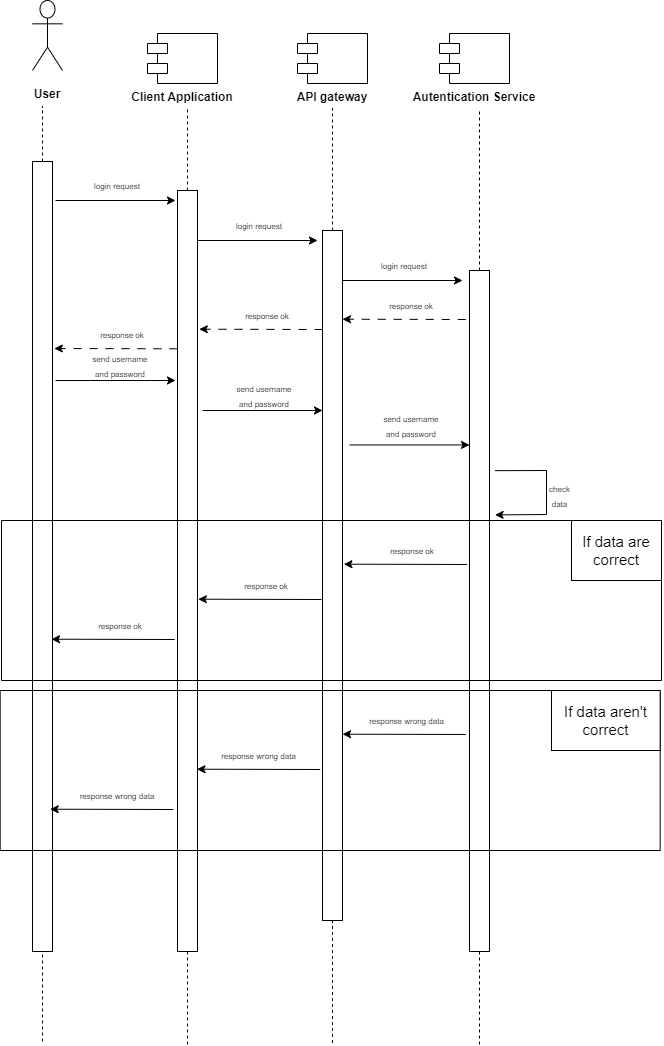

The diagram above was exported from draw.io. Its source (the exported page's mxGraphModel, read from the mxfile embedded in the PNG):
<mxGraphModel dx="791" dy="414" grid="1" gridSize="10" guides="1" tooltips="1" connect="1" arrows="1" fold="1" page="1" pageScale="1" pageWidth="827" pageHeight="1169" math="0" shadow="0">
  <root>
    <mxCell id="0" />
    <mxCell id="1" parent="0" />
    <mxCell id="q78VYpx8bEgGCeJ_WoOf-2" value="" style="endArrow=none;html=1;rounded=0;entryX=0.5;entryY=1;entryDx=0;entryDy=0;startArrow=none;dashed=1;exitX=0.5;exitY=0;exitDx=0;exitDy=0;" parent="1" edge="1" source="b-Nza8oFIFcBlEVP0ZLp-49">
      <mxGeometry width="50" height="50" relative="1" as="geometry">
        <mxPoint x="90" y="200" as="sourcePoint" />
        <mxPoint x="60" y="146" as="targetPoint" />
      </mxGeometry>
    </mxCell>
    <mxCell id="b-Nza8oFIFcBlEVP0ZLp-38" value="" style="shape=umlActor;verticalLabelPosition=bottom;verticalAlign=top;html=1;outlineConnect=0;fontSize=26;" parent="1" vertex="1">
      <mxGeometry x="50" y="40" width="30" height="70" as="geometry" />
    </mxCell>
    <mxCell id="b-Nza8oFIFcBlEVP0ZLp-49" value="" style="rounded=0;whiteSpace=wrap;html=1;" parent="1" vertex="1">
      <mxGeometry x="50" y="201" width="20" height="790" as="geometry" />
    </mxCell>
    <mxCell id="FpuJo9nRhtc_JjZCmEn4-20" value="" style="endArrow=none;html=1;rounded=0;fontSize=12;entryX=0.5;entryY=1;entryDx=0;entryDy=0;dashed=1;" parent="1" target="b-Nza8oFIFcBlEVP0ZLp-49" edge="1">
      <mxGeometry width="50" height="50" relative="1" as="geometry">
        <mxPoint x="60" y="1081" as="sourcePoint" />
        <mxPoint x="370" y="661" as="targetPoint" />
      </mxGeometry>
    </mxCell>
    <mxCell id="QtVj-MwnM9_QKQC0uPUd-3" value="" style="shape=module;align=left;spacingLeft=20;align=center;verticalAlign=top;" vertex="1" parent="1">
      <mxGeometry x="165" y="73" width="70" height="50" as="geometry" />
    </mxCell>
    <mxCell id="QtVj-MwnM9_QKQC0uPUd-8" value="Client Application" style="text;align=center;fontStyle=1;verticalAlign=middle;spacingLeft=3;spacingRight=3;strokeColor=none;rotatable=0;points=[[0,0.5],[1,0.5]];portConstraint=eastwest;" vertex="1" parent="1">
      <mxGeometry x="160" y="123" width="80" height="26" as="geometry" />
    </mxCell>
    <mxCell id="QtVj-MwnM9_QKQC0uPUd-9" value="User" style="text;align=center;fontStyle=1;verticalAlign=middle;spacingLeft=3;spacingRight=3;strokeColor=none;rotatable=0;points=[[0,0.5],[1,0.5]];portConstraint=eastwest;" vertex="1" parent="1">
      <mxGeometry x="25" y="120" width="80" height="26" as="geometry" />
    </mxCell>
    <mxCell id="QtVj-MwnM9_QKQC0uPUd-10" value="" style="shape=module;align=left;spacingLeft=20;align=center;verticalAlign=top;" vertex="1" parent="1">
      <mxGeometry x="315" y="73" width="70" height="50" as="geometry" />
    </mxCell>
    <mxCell id="QtVj-MwnM9_QKQC0uPUd-11" value="API gateway" style="text;align=center;fontStyle=1;verticalAlign=middle;spacingLeft=3;spacingRight=3;strokeColor=none;rotatable=0;points=[[0,0.5],[1,0.5]];portConstraint=eastwest;" vertex="1" parent="1">
      <mxGeometry x="310" y="123" width="80" height="26" as="geometry" />
    </mxCell>
    <mxCell id="QtVj-MwnM9_QKQC0uPUd-12" value="" style="endArrow=none;html=1;rounded=0;entryX=0.5;entryY=1;entryDx=0;entryDy=0;startArrow=none;dashed=1;exitX=0.5;exitY=0;exitDx=0;exitDy=0;" edge="1" parent="1" source="QtVj-MwnM9_QKQC0uPUd-13">
      <mxGeometry width="50" height="50" relative="1" as="geometry">
        <mxPoint x="203.39024390243867" y="209.00000000000023" as="sourcePoint" />
        <mxPoint x="204.99999999999955" y="149.00000000000023" as="targetPoint" />
      </mxGeometry>
    </mxCell>
    <mxCell id="QtVj-MwnM9_QKQC0uPUd-13" value="" style="rounded=0;whiteSpace=wrap;html=1;" vertex="1" parent="1">
      <mxGeometry x="195" y="230" width="20" height="761" as="geometry" />
    </mxCell>
    <mxCell id="QtVj-MwnM9_QKQC0uPUd-14" value="" style="endArrow=none;html=1;rounded=0;fontSize=12;entryX=0.5;entryY=1;entryDx=0;entryDy=0;dashed=1;" edge="1" parent="1" target="QtVj-MwnM9_QKQC0uPUd-13">
      <mxGeometry width="50" height="50" relative="1" as="geometry">
        <mxPoint x="204.99999999999955" y="1084" as="sourcePoint" />
        <mxPoint x="515" y="664" as="targetPoint" />
      </mxGeometry>
    </mxCell>
    <mxCell id="QtVj-MwnM9_QKQC0uPUd-15" value="" style="endArrow=none;html=1;rounded=0;entryX=0.5;entryY=1;entryDx=0;entryDy=0;startArrow=none;dashed=1;exitX=0.5;exitY=0;exitDx=0;exitDy=0;" edge="1" parent="1" source="QtVj-MwnM9_QKQC0uPUd-16">
      <mxGeometry width="50" height="50" relative="1" as="geometry">
        <mxPoint x="348.39024390243867" y="207.50000000000023" as="sourcePoint" />
        <mxPoint x="349.99999999999955" y="147.50000000000023" as="targetPoint" />
      </mxGeometry>
    </mxCell>
    <mxCell id="QtVj-MwnM9_QKQC0uPUd-16" value="" style="rounded=0;whiteSpace=wrap;html=1;" vertex="1" parent="1">
      <mxGeometry x="340" y="270" width="20" height="690" as="geometry" />
    </mxCell>
    <mxCell id="QtVj-MwnM9_QKQC0uPUd-17" value="" style="endArrow=none;html=1;rounded=0;fontSize=12;entryX=0.5;entryY=1;entryDx=0;entryDy=0;dashed=1;" edge="1" parent="1" target="QtVj-MwnM9_QKQC0uPUd-16">
      <mxGeometry width="50" height="50" relative="1" as="geometry">
        <mxPoint x="349.99999999999955" y="1082.5" as="sourcePoint" />
        <mxPoint x="660" y="662.5" as="targetPoint" />
      </mxGeometry>
    </mxCell>
    <mxCell id="QtVj-MwnM9_QKQC0uPUd-18" value="" style="shape=module;align=left;spacingLeft=20;align=center;verticalAlign=top;" vertex="1" parent="1">
      <mxGeometry x="457" y="73" width="70" height="50" as="geometry" />
    </mxCell>
    <mxCell id="QtVj-MwnM9_QKQC0uPUd-19" value="Autentication Service" style="text;align=center;fontStyle=1;verticalAlign=middle;spacingLeft=3;spacingRight=3;strokeColor=none;rotatable=0;points=[[0,0.5],[1,0.5]];portConstraint=eastwest;" vertex="1" parent="1">
      <mxGeometry x="452" y="123" width="80" height="26" as="geometry" />
    </mxCell>
    <mxCell id="QtVj-MwnM9_QKQC0uPUd-22" value="" style="endArrow=none;html=1;rounded=0;entryX=0.5;entryY=1;entryDx=0;entryDy=0;startArrow=none;dashed=1;exitX=0.5;exitY=0;exitDx=0;exitDy=0;" edge="1" parent="1" source="QtVj-MwnM9_QKQC0uPUd-23">
      <mxGeometry width="50" height="50" relative="1" as="geometry">
        <mxPoint x="495.39024390243867" y="209.00000000000023" as="sourcePoint" />
        <mxPoint x="496.99999999999955" y="149.00000000000023" as="targetPoint" />
      </mxGeometry>
    </mxCell>
    <mxCell id="QtVj-MwnM9_QKQC0uPUd-23" value="" style="rounded=0;whiteSpace=wrap;html=1;" vertex="1" parent="1">
      <mxGeometry x="487" y="310" width="20" height="681" as="geometry" />
    </mxCell>
    <mxCell id="QtVj-MwnM9_QKQC0uPUd-24" value="" style="endArrow=none;html=1;rounded=0;fontSize=12;entryX=0.5;entryY=1;entryDx=0;entryDy=0;dashed=1;" edge="1" parent="1" target="QtVj-MwnM9_QKQC0uPUd-23">
      <mxGeometry width="50" height="50" relative="1" as="geometry">
        <mxPoint x="496.99999999999955" y="1084" as="sourcePoint" />
        <mxPoint x="807" y="664" as="targetPoint" />
      </mxGeometry>
    </mxCell>
    <mxCell id="QtVj-MwnM9_QKQC0uPUd-28" value="" style="endArrow=classic;html=1;rounded=0;" edge="1" parent="1">
      <mxGeometry width="50" height="50" relative="1" as="geometry">
        <mxPoint x="73" y="240" as="sourcePoint" />
        <mxPoint x="193" y="240" as="targetPoint" />
      </mxGeometry>
    </mxCell>
    <mxCell id="QtVj-MwnM9_QKQC0uPUd-30" value="&lt;span style=&quot;font-size: 8px;&quot;&gt;login request&lt;/span&gt;" style="text;html=1;strokeColor=none;fillColor=none;align=center;verticalAlign=middle;whiteSpace=wrap;rounded=0;" vertex="1" parent="1">
      <mxGeometry x="105" y="210" width="60" height="30" as="geometry" />
    </mxCell>
    <mxCell id="QtVj-MwnM9_QKQC0uPUd-31" value="" style="endArrow=classic;html=1;rounded=0;" edge="1" parent="1">
      <mxGeometry width="50" height="50" relative="1" as="geometry">
        <mxPoint x="215" y="280" as="sourcePoint" />
        <mxPoint x="335" y="280" as="targetPoint" />
      </mxGeometry>
    </mxCell>
    <mxCell id="QtVj-MwnM9_QKQC0uPUd-32" value="&lt;span style=&quot;font-size: 8px;&quot;&gt;login request&lt;/span&gt;" style="text;html=1;strokeColor=none;fillColor=none;align=center;verticalAlign=middle;whiteSpace=wrap;rounded=0;" vertex="1" parent="1">
      <mxGeometry x="247" y="250" width="60" height="30" as="geometry" />
    </mxCell>
    <mxCell id="QtVj-MwnM9_QKQC0uPUd-33" value="" style="endArrow=classic;html=1;rounded=0;" edge="1" parent="1">
      <mxGeometry width="50" height="50" relative="1" as="geometry">
        <mxPoint x="360" y="320" as="sourcePoint" />
        <mxPoint x="480.0000000000001" y="320" as="targetPoint" />
      </mxGeometry>
    </mxCell>
    <mxCell id="QtVj-MwnM9_QKQC0uPUd-34" value="&lt;span style=&quot;font-size: 8px;&quot;&gt;login request&lt;/span&gt;" style="text;html=1;strokeColor=none;fillColor=none;align=center;verticalAlign=middle;whiteSpace=wrap;rounded=0;" vertex="1" parent="1">
      <mxGeometry x="392" y="290" width="60" height="30" as="geometry" />
    </mxCell>
    <mxCell id="QtVj-MwnM9_QKQC0uPUd-35" value="" style="endArrow=classic;html=1;rounded=0;fontSize=8;exitX=-0.018;exitY=0.2;exitDx=0;exitDy=0;exitPerimeter=0;entryX=1.172;entryY=0.199;entryDx=0;entryDy=0;entryPerimeter=0;dashed=1;dashPattern=8 8;" edge="1" parent="1">
      <mxGeometry width="50" height="50" relative="1" as="geometry">
        <mxPoint x="483.2000000000001" y="359" as="sourcePoint" />
        <mxPoint x="360.00000000000006" y="358.71000000000004" as="targetPoint" />
      </mxGeometry>
    </mxCell>
    <mxCell id="QtVj-MwnM9_QKQC0uPUd-37" value="&lt;span style=&quot;font-size: 8px;&quot;&gt;response ok&lt;/span&gt;" style="text;html=1;strokeColor=none;fillColor=none;align=center;verticalAlign=middle;whiteSpace=wrap;rounded=0;" vertex="1" parent="1">
      <mxGeometry x="398.56" y="330" width="60" height="30" as="geometry" />
    </mxCell>
    <mxCell id="QtVj-MwnM9_QKQC0uPUd-38" value="" style="endArrow=classic;html=1;rounded=0;fontSize=8;exitX=-0.018;exitY=0.2;exitDx=0;exitDy=0;exitPerimeter=0;entryX=1.172;entryY=0.199;entryDx=0;entryDy=0;entryPerimeter=0;dashed=1;dashPattern=8 8;" edge="1" parent="1">
      <mxGeometry width="50" height="50" relative="1" as="geometry">
        <mxPoint x="340.0000000000001" y="369" as="sourcePoint" />
        <mxPoint x="216.80000000000007" y="368.71000000000004" as="targetPoint" />
      </mxGeometry>
    </mxCell>
    <mxCell id="QtVj-MwnM9_QKQC0uPUd-39" value="&lt;span style=&quot;font-size: 8px;&quot;&gt;response ok&lt;/span&gt;" style="text;html=1;strokeColor=none;fillColor=none;align=center;verticalAlign=middle;whiteSpace=wrap;rounded=0;" vertex="1" parent="1">
      <mxGeometry x="255.36" y="340" width="60" height="30" as="geometry" />
    </mxCell>
    <mxCell id="QtVj-MwnM9_QKQC0uPUd-40" value="" style="endArrow=classic;html=1;rounded=0;fontSize=8;exitX=-0.018;exitY=0.2;exitDx=0;exitDy=0;exitPerimeter=0;entryX=1.172;entryY=0.199;entryDx=0;entryDy=0;entryPerimeter=0;dashed=1;dashPattern=8 8;" edge="1" parent="1">
      <mxGeometry width="50" height="50" relative="1" as="geometry">
        <mxPoint x="195.0000000000001" y="388.28999999999996" as="sourcePoint" />
        <mxPoint x="71.80000000000001" y="388" as="targetPoint" />
      </mxGeometry>
    </mxCell>
    <mxCell id="QtVj-MwnM9_QKQC0uPUd-41" value="&lt;span style=&quot;font-size: 8px;&quot;&gt;response ok&lt;/span&gt;" style="text;html=1;strokeColor=none;fillColor=none;align=center;verticalAlign=middle;whiteSpace=wrap;rounded=0;" vertex="1" parent="1">
      <mxGeometry x="110.36000000000001" y="359.28999999999996" width="60" height="30" as="geometry" />
    </mxCell>
    <mxCell id="QtVj-MwnM9_QKQC0uPUd-43" value="" style="endArrow=classic;html=1;rounded=0;" edge="1" parent="1">
      <mxGeometry width="50" height="50" relative="1" as="geometry">
        <mxPoint x="72.99999999999994" y="420" as="sourcePoint" />
        <mxPoint x="193" y="420" as="targetPoint" />
      </mxGeometry>
    </mxCell>
    <mxCell id="QtVj-MwnM9_QKQC0uPUd-44" value="&lt;span style=&quot;font-size: 8px;&quot;&gt;send username and password&lt;/span&gt;" style="text;html=1;strokeColor=none;fillColor=none;align=center;verticalAlign=middle;whiteSpace=wrap;rounded=0;" vertex="1" parent="1">
      <mxGeometry x="107.56" y="390" width="60" height="30" as="geometry" />
    </mxCell>
    <mxCell id="QtVj-MwnM9_QKQC0uPUd-45" value="" style="endArrow=classic;html=1;rounded=0;" edge="1" parent="1">
      <mxGeometry width="50" height="50" relative="1" as="geometry">
        <mxPoint x="220" y="450" as="sourcePoint" />
        <mxPoint x="340" y="450" as="targetPoint" />
      </mxGeometry>
    </mxCell>
    <mxCell id="QtVj-MwnM9_QKQC0uPUd-46" value="&lt;span style=&quot;font-size: 8px;&quot;&gt;send username and password&lt;/span&gt;" style="text;html=1;strokeColor=none;fillColor=none;align=center;verticalAlign=middle;whiteSpace=wrap;rounded=0;" vertex="1" parent="1">
      <mxGeometry x="252" y="420" width="60" height="30" as="geometry" />
    </mxCell>
    <mxCell id="QtVj-MwnM9_QKQC0uPUd-47" value="" style="endArrow=classic;html=1;rounded=0;" edge="1" parent="1">
      <mxGeometry width="50" height="50" relative="1" as="geometry">
        <mxPoint x="367" y="484.44" as="sourcePoint" />
        <mxPoint x="487" y="484.44" as="targetPoint" />
      </mxGeometry>
    </mxCell>
    <mxCell id="QtVj-MwnM9_QKQC0uPUd-48" value="&lt;span style=&quot;font-size: 8px;&quot;&gt;send username and password&lt;/span&gt;" style="text;html=1;strokeColor=none;fillColor=none;align=center;verticalAlign=middle;whiteSpace=wrap;rounded=0;" vertex="1" parent="1">
      <mxGeometry x="399" y="450" width="60" height="30" as="geometry" />
    </mxCell>
    <mxCell id="QtVj-MwnM9_QKQC0uPUd-52" value="" style="endArrow=classic;html=1;rounded=0;fontSize=8;exitX=-0.018;exitY=0.2;exitDx=0;exitDy=0;exitPerimeter=0;entryX=1.172;entryY=0.199;entryDx=0;entryDy=0;entryPerimeter=0;" edge="1" parent="1">
      <mxGeometry width="50" height="50" relative="1" as="geometry">
        <mxPoint x="484.6000000000001" y="603.98" as="sourcePoint" />
        <mxPoint x="361.40000000000003" y="603.69" as="targetPoint" />
      </mxGeometry>
    </mxCell>
    <mxCell id="QtVj-MwnM9_QKQC0uPUd-53" value="&lt;span style=&quot;font-size: 8px;&quot;&gt;response ok&lt;/span&gt;" style="text;html=1;strokeColor=none;fillColor=none;align=center;verticalAlign=middle;whiteSpace=wrap;rounded=0;" vertex="1" parent="1">
      <mxGeometry x="399.96000000000004" y="574.98" width="60" height="30" as="geometry" />
    </mxCell>
    <mxCell id="QtVj-MwnM9_QKQC0uPUd-54" value="" style="endArrow=classic;html=1;rounded=0;fontSize=8;exitX=-0.018;exitY=0.2;exitDx=0;exitDy=0;exitPerimeter=0;entryX=1.172;entryY=0.199;entryDx=0;entryDy=0;entryPerimeter=0;" edge="1" parent="1">
      <mxGeometry width="50" height="50" relative="1" as="geometry">
        <mxPoint x="339.00000000000006" y="639" as="sourcePoint" />
        <mxPoint x="215.8" y="638.71" as="targetPoint" />
      </mxGeometry>
    </mxCell>
    <mxCell id="QtVj-MwnM9_QKQC0uPUd-55" value="&lt;span style=&quot;font-size: 8px;&quot;&gt;response ok&lt;/span&gt;" style="text;html=1;strokeColor=none;fillColor=none;align=center;verticalAlign=middle;whiteSpace=wrap;rounded=0;" vertex="1" parent="1">
      <mxGeometry x="254.36" y="610" width="60" height="30" as="geometry" />
    </mxCell>
    <mxCell id="QtVj-MwnM9_QKQC0uPUd-56" value="" style="endArrow=classic;html=1;rounded=0;fontSize=8;exitX=-0.018;exitY=0.2;exitDx=0;exitDy=0;exitPerimeter=0;entryX=1.172;entryY=0.199;entryDx=0;entryDy=0;entryPerimeter=0;" edge="1" parent="1">
      <mxGeometry width="50" height="50" relative="1" as="geometry">
        <mxPoint x="192.20000000000005" y="679" as="sourcePoint" />
        <mxPoint x="69" y="678.71" as="targetPoint" />
      </mxGeometry>
    </mxCell>
    <mxCell id="QtVj-MwnM9_QKQC0uPUd-57" value="&lt;span style=&quot;font-size: 8px;&quot;&gt;response ok&lt;/span&gt;" style="text;html=1;strokeColor=none;fillColor=none;align=center;verticalAlign=middle;whiteSpace=wrap;rounded=0;" vertex="1" parent="1">
      <mxGeometry x="107.56" y="650" width="60" height="30" as="geometry" />
    </mxCell>
    <mxCell id="QtVj-MwnM9_QKQC0uPUd-58" value="" style="endArrow=classic;html=1;rounded=0;fontSize=8;entryX=1.08;entryY=0.46;entryDx=0;entryDy=0;entryPerimeter=0;exitX=1.08;exitY=0.404;exitDx=0;exitDy=0;exitPerimeter=0;" edge="1" parent="1">
      <mxGeometry x="0.6928" y="42" width="50" height="50" relative="1" as="geometry">
        <mxPoint x="512.6000000000004" y="510.1600000000003" as="sourcePoint" />
        <mxPoint x="512.6000000000004" y="554.4000000000001" as="targetPoint" />
        <Array as="points">
          <mxPoint x="564" y="510" />
          <mxPoint x="564" y="554" />
        </Array>
        <mxPoint as="offset" />
      </mxGeometry>
    </mxCell>
    <mxCell id="QtVj-MwnM9_QKQC0uPUd-59" value="&lt;span style=&quot;font-size: 8px;&quot;&gt;check data&lt;/span&gt;" style="text;html=1;strokeColor=none;fillColor=none;align=center;verticalAlign=middle;whiteSpace=wrap;rounded=0;" vertex="1" parent="1">
      <mxGeometry x="566" y="520" width="23" height="30" as="geometry" />
    </mxCell>
    <mxCell id="QtVj-MwnM9_QKQC0uPUd-60" value="" style="endArrow=none;html=1;rounded=0;fontSize=8;" edge="1" parent="1">
      <mxGeometry width="50" height="50" relative="1" as="geometry">
        <mxPoint x="19" y="560" as="sourcePoint" />
        <mxPoint x="679" y="560" as="targetPoint" />
      </mxGeometry>
    </mxCell>
    <mxCell id="QtVj-MwnM9_QKQC0uPUd-61" value="" style="endArrow=none;html=1;rounded=0;fontSize=8;" edge="1" parent="1">
      <mxGeometry width="50" height="50" relative="1" as="geometry">
        <mxPoint x="19" y="720" as="sourcePoint" />
        <mxPoint x="19" y="560" as="targetPoint" />
      </mxGeometry>
    </mxCell>
    <mxCell id="QtVj-MwnM9_QKQC0uPUd-62" value="" style="endArrow=none;html=1;rounded=0;fontSize=8;" edge="1" parent="1">
      <mxGeometry width="50" height="50" relative="1" as="geometry">
        <mxPoint x="19" y="720" as="sourcePoint" />
        <mxPoint x="679.0000000000002" y="720" as="targetPoint" />
      </mxGeometry>
    </mxCell>
    <mxCell id="QtVj-MwnM9_QKQC0uPUd-63" value="" style="endArrow=none;html=1;rounded=0;fontSize=8;entryX=1;entryY=0;entryDx=0;entryDy=0;" edge="1" parent="1" target="QtVj-MwnM9_QKQC0uPUd-64">
      <mxGeometry width="50" height="50" relative="1" as="geometry">
        <mxPoint x="679" y="720" as="sourcePoint" />
        <mxPoint x="679" y="470" as="targetPoint" />
      </mxGeometry>
    </mxCell>
    <mxCell id="QtVj-MwnM9_QKQC0uPUd-64" value="&lt;font style=&quot;font-size: 15px;&quot;&gt;If data are correct&lt;/font&gt;" style="rounded=0;whiteSpace=wrap;html=1;fontSize=8;" vertex="1" parent="1">
      <mxGeometry x="589" y="560" width="90" height="60" as="geometry" />
    </mxCell>
    <mxCell id="QtVj-MwnM9_QKQC0uPUd-65" value="" style="endArrow=classic;html=1;rounded=0;fontSize=8;exitX=-0.018;exitY=0.2;exitDx=0;exitDy=0;exitPerimeter=0;entryX=1.172;entryY=0.199;entryDx=0;entryDy=0;entryPerimeter=0;" edge="1" parent="1">
      <mxGeometry width="50" height="50" relative="1" as="geometry">
        <mxPoint x="483.27000000000015" y="773.98" as="sourcePoint" />
        <mxPoint x="360.07000000000033" y="773.69" as="targetPoint" />
      </mxGeometry>
    </mxCell>
    <mxCell id="QtVj-MwnM9_QKQC0uPUd-66" value="&lt;span style=&quot;font-size: 8px;&quot;&gt;response wrong data&lt;/span&gt;" style="text;html=1;strokeColor=none;fillColor=none;align=center;verticalAlign=middle;whiteSpace=wrap;rounded=0;" vertex="1" parent="1">
      <mxGeometry x="385" y="745" width="78.63" height="30" as="geometry" />
    </mxCell>
    <mxCell id="QtVj-MwnM9_QKQC0uPUd-67" value="" style="endArrow=classic;html=1;rounded=0;fontSize=8;exitX=-0.018;exitY=0.2;exitDx=0;exitDy=0;exitPerimeter=0;entryX=1.172;entryY=0.199;entryDx=0;entryDy=0;entryPerimeter=0;" edge="1" parent="1">
      <mxGeometry width="50" height="50" relative="1" as="geometry">
        <mxPoint x="337.67" y="809" as="sourcePoint" />
        <mxPoint x="214.46999999999994" y="808.71" as="targetPoint" />
      </mxGeometry>
    </mxCell>
    <mxCell id="QtVj-MwnM9_QKQC0uPUd-68" value="&lt;span style=&quot;font-size: 8px;&quot;&gt;response wrong data&lt;/span&gt;" style="text;html=1;strokeColor=none;fillColor=none;align=center;verticalAlign=middle;whiteSpace=wrap;rounded=0;" vertex="1" parent="1">
      <mxGeometry x="230.48" y="780" width="93.03" height="30" as="geometry" />
    </mxCell>
    <mxCell id="QtVj-MwnM9_QKQC0uPUd-69" value="" style="endArrow=classic;html=1;rounded=0;fontSize=8;exitX=-0.018;exitY=0.2;exitDx=0;exitDy=0;exitPerimeter=0;entryX=1.172;entryY=0.199;entryDx=0;entryDy=0;entryPerimeter=0;" edge="1" parent="1">
      <mxGeometry width="50" height="50" relative="1" as="geometry">
        <mxPoint x="190.87000000000003" y="849" as="sourcePoint" />
        <mxPoint x="67.67" y="848.71" as="targetPoint" />
      </mxGeometry>
    </mxCell>
    <mxCell id="QtVj-MwnM9_QKQC0uPUd-70" value="&lt;span style=&quot;font-size: 8px;&quot;&gt;response wrong data&lt;/span&gt;" style="text;html=1;strokeColor=none;fillColor=none;align=center;verticalAlign=middle;whiteSpace=wrap;rounded=0;" vertex="1" parent="1">
      <mxGeometry x="91.88" y="820" width="86.23" height="30" as="geometry" />
    </mxCell>
    <mxCell id="QtVj-MwnM9_QKQC0uPUd-71" value="" style="endArrow=none;html=1;rounded=0;fontSize=8;" edge="1" parent="1">
      <mxGeometry width="50" height="50" relative="1" as="geometry">
        <mxPoint x="17.67" y="730" as="sourcePoint" />
        <mxPoint x="677.67" y="730" as="targetPoint" />
      </mxGeometry>
    </mxCell>
    <mxCell id="QtVj-MwnM9_QKQC0uPUd-72" value="" style="endArrow=none;html=1;rounded=0;fontSize=8;" edge="1" parent="1">
      <mxGeometry width="50" height="50" relative="1" as="geometry">
        <mxPoint x="17.67" y="890" as="sourcePoint" />
        <mxPoint x="17.67" y="730" as="targetPoint" />
      </mxGeometry>
    </mxCell>
    <mxCell id="QtVj-MwnM9_QKQC0uPUd-73" value="" style="endArrow=none;html=1;rounded=0;fontSize=8;" edge="1" parent="1">
      <mxGeometry width="50" height="50" relative="1" as="geometry">
        <mxPoint x="17.67" y="890" as="sourcePoint" />
        <mxPoint x="677.6700000000002" y="890" as="targetPoint" />
      </mxGeometry>
    </mxCell>
    <mxCell id="QtVj-MwnM9_QKQC0uPUd-74" value="" style="endArrow=none;html=1;rounded=0;fontSize=8;entryX=1;entryY=0;entryDx=0;entryDy=0;" edge="1" parent="1" target="QtVj-MwnM9_QKQC0uPUd-75">
      <mxGeometry width="50" height="50" relative="1" as="geometry">
        <mxPoint x="677.67" y="890" as="sourcePoint" />
        <mxPoint x="677.67" y="640" as="targetPoint" />
      </mxGeometry>
    </mxCell>
    <mxCell id="QtVj-MwnM9_QKQC0uPUd-75" value="&lt;font style=&quot;font-size: 15px;&quot;&gt;If data aren't correct&lt;/font&gt;" style="rounded=0;whiteSpace=wrap;html=1;fontSize=8;" vertex="1" parent="1">
      <mxGeometry x="569" y="730" width="108.67" height="60" as="geometry" />
    </mxCell>
  </root>
</mxGraphModel>